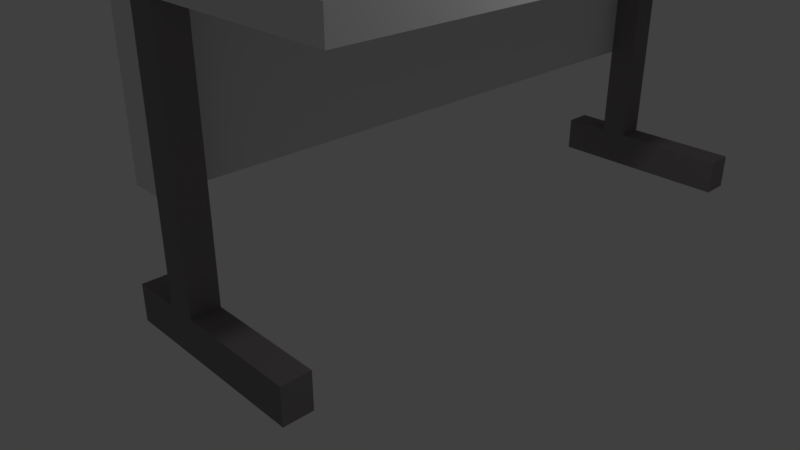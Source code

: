 # Source: DeskSide.blend  (saved by Blender 2.79.0; exported with 4.5.12 LTS)
import bpy
from mathutils import Matrix  # noqa: F401  (used for matrix-valued properties, if any)

bpy.ops.wm.read_factory_settings(use_empty=True)
scene = bpy.context.scene
scene.name = 'Scene'

# ---- collections
col_collection_1 = bpy.data.collections.new('Collection 1'); scene.collection.children.link(col_collection_1)

# ---- materials (node trees are filled in below, after node groups)
mat_material = bpy.data.materials.new('Material')
mat_material.alpha_threshold = 0.0
mat_material.use_transparent_shadow = False
mat_material.roughness = 0.5
mat_material.line_color = (0.0, 0.0, 0.0, 1.0)
mat_legs = bpy.data.materials.new('Legs')
mat_legs.alpha_threshold = 0.0
mat_legs.use_transparent_shadow = False
mat_legs.diffuse_color = (0.2462, 0.2253, 0.2253, 1.0)
mat_legs.roughness = 0.5

# ---- material node trees

# ---- world
world_world = bpy.data.worlds.new('World'); scene.world = world_world
world_world.color = (0.05088, 0.05088, 0.05088)
world_world.use_sun_shadow = False
world_world.sun_shadow_jitter_overblur = 0.0
world_world.cycles.sampling_method = 'MANUAL'

# ---- cameras
cam_camera = bpy.data.cameras.new('Camera')
cam_camera.clip_end = 100.0
cam_camera.lens = 35.0
cam_camera.sensor_width = 32.0
cam_camera.sensor_height = 18.0
cam_camera.ortho_scale = 7.314
cam_camera.dof.focus_distance = 0.0
cam_camera.dof.aperture_fstop = 128.0

# ---- lights
light_lamp = bpy.data.lights.new('Lamp', 'POINT')
light_lamp.transmission_factor = 0.0
light_lamp.cutoff_distance = 30.0
light_lamp.energy = 100.0
light_lamp.shadow_buffer_clip_start = 1.001
light_lamp.shadow_soft_size = 0.1
light_lamp.shadow_maximum_resolution = 0.006
light_lamp.use_absolute_resolution = True

# ---- meshes
me_cube = bpy.data.meshes.new('Cube')
me_cube.from_pydata([(2.835, 5.396, 0.9454), (2.835, -2.835, 0.9454), (-1.3, -2.835, 0.9454), (-1.3, 5.396, 0.9454), (2.835, 5.396, 1.284), (2.835, -2.835, 1.284), (-1.3, -2.835, 1.284), (-1.3, 5.396, 1.284), (0.06567, 5.356, 0.9261), (0.06567, 5.356, -1.074), (0.06567, -2.843, 0.9261), (0.06567, -2.843, -1.074), (-0.328, 5.356, 0.9261), (-0.328, 5.356, -1.074), (-0.328, -2.843, 0.9261), (-0.328, -2.843, -1.074), (0.06187, -2.838, -2.826), (0.06187, -2.838, 0.9661), (0.06187, -2.467, -2.826), (0.06187, -2.467, 0.9661), (0.4327, -2.838, -2.826), (0.4327, -2.838, 0.9661), (0.4327, -2.467, -2.826), (0.4327, -2.467, 0.9661), (0.06187, -2.838, -0.93), (0.06187, -2.467, -0.93), (0.4327, -2.467, -0.93), (0.4327, -2.838, -0.93), (0.06187, -2.467, -1.878), (0.4327, -2.467, -1.878), (0.4327, -2.838, -1.878), (0.06187, -2.838, -1.878), (0.06187, -2.467, -2.352), (0.4327, -2.467, -2.352), (0.4327, -2.838, -2.352), (0.06187, -2.838, -2.352), (-0.5765, -2.467, -2.826), (-0.5765, -2.838, -2.826), (-0.5765, -2.467, -2.352), (-0.5765, -2.838, -2.352), (1.984, -2.467, -2.352), (1.984, -2.467, -2.826), (1.984, -2.838, -2.826), (1.984, -2.838, -2.352), (0.06187, 4.982, -2.826), (0.06187, 4.982, 0.9661), (0.06187, 5.353, -2.826), (0.06187, 5.353, 0.9661), (0.4327, 4.982, -2.826), (0.4327, 4.982, 0.9661), (0.4327, 5.353, -2.826), (0.4327, 5.353, 0.9661), (0.06187, 4.982, -0.93), (0.06187, 5.353, -0.93), (0.4327, 5.353, -0.93), (0.4327, 4.982, -0.93), (0.06187, 5.353, -1.878), (0.4327, 5.353, -1.878), (0.4327, 4.982, -1.878), (0.06187, 4.982, -1.878), (0.06187, 5.353, -2.352), (0.4327, 5.353, -2.352), (0.4327, 4.982, -2.352), (0.06187, 4.982, -2.352), (-0.5765, 5.353, -2.826), (-0.5765, 4.982, -2.826), (-0.5765, 5.353, -2.352), (-0.5765, 4.982, -2.352), (1.984, 5.353, -2.352), (1.984, 5.353, -2.826), (1.984, 4.982, -2.826), (1.984, 4.982, -2.352)], [], [(0, 1, 2, 3), (4, 7, 6, 5), (0, 4, 5, 1), (1, 5, 6, 2), (2, 6, 7, 3), (4, 0, 3, 7), (13, 9, 11, 15), (13, 12, 8, 9), (15, 14, 12, 13), (11, 10, 14, 15), (8, 12, 14, 10), (9, 8, 10, 11), (24, 17, 19, 25), (25, 19, 23, 26), (26, 23, 21, 27), (27, 21, 17, 24), (18, 22, 20, 16), (23, 19, 17, 21), (30, 27, 24, 31), (29, 26, 27, 30), (28, 25, 26, 29), (31, 24, 25, 28), (35, 31, 28, 32), (32, 28, 29, 33), (33, 29, 30, 34), (34, 30, 31, 35), (20, 34, 35, 16), (34, 20, 42, 43), (18, 32, 33, 22), (16, 35, 39, 37), (37, 39, 38, 36), (32, 18, 36, 38), (35, 32, 38, 39), (18, 16, 37, 36), (41, 40, 43, 42), (20, 22, 41, 42), (22, 33, 40, 41), (33, 34, 43, 40), (52, 45, 47, 53), (53, 47, 51, 54), (54, 51, 49, 55), (55, 49, 45, 52), (46, 50, 48, 44), (51, 47, 45, 49), (58, 55, 52, 59), (57, 54, 55, 58), (56, 53, 54, 57), (59, 52, 53, 56), (63, 59, 56, 60), (60, 56, 57, 61), (61, 57, 58, 62), (62, 58, 59, 63), (48, 62, 63, 44), (62, 48, 70, 71), (46, 60, 61, 50), (44, 63, 67, 65), (65, 67, 66, 64), (60, 46, 64, 66), (63, 60, 66, 67), (46, 44, 65, 64), (69, 68, 71, 70), (48, 50, 69, 70), (50, 61, 68, 69), (61, 62, 71, 68)])
me_cube.polygons.foreach_set('material_index', [0, 0, 0, 0, 0, 0, 0, 0, 0, 0, 0, 0, 1, 1, 1, 1, 1, 0, 1, 1, 1, 1, 1, 1, 1, 1, 1, 1, 1, 1, 1, 1, 1, 1, 1, 1, 1, 1, 1, 1, 1, 1, 1, 1, 1, 1, 1, 1, 1, 1, 1, 1, 1, 1, 1, 1, 1, 1, 1, 1, 1, 1, 1, 1])
me_cube.materials.append(mat_material)
me_cube.materials.append(mat_legs)
me_cube.use_remesh_preserve_volume = False
me_cube.use_remesh_preserve_attributes = False
me_cube.use_mirror_vertex_groups = False
me_cube.update()

# ---- objects
ob_cube = bpy.data.objects.new('Cube', me_cube)
ob_lamp = bpy.data.objects.new('Lamp', light_lamp)
ob_camera = bpy.data.objects.new('Camera', cam_camera)

# ---- transforms, parenting, visibility, modifiers, constraints
ob_cube.location = (0.0, 0.0, 2.797)
ob_cube.lock_rotations_4d = False
ob_cube.empty_display_type = 'ARROWS'
ob_cube.lineart.crease_threshold = 0.0
ob_lamp.location = (4.076, 1.005, 5.904)
ob_lamp.rotation_euler = (0.6503, 0.05522, 1.866)
ob_lamp.lock_rotations_4d = False
ob_lamp.empty_display_type = 'ARROWS'
ob_lamp.color = (0.0, 0.0, 0.0, 0.0)
ob_lamp.lineart.crease_threshold = 0.0
ob_camera.location = (7.481, -6.508, 5.344)
ob_camera.rotation_euler = (1.109, 0.0, 0.8149)
ob_camera.lock_rotations_4d = False
ob_camera.empty_display_type = 'ARROWS'
ob_camera.color = (0.0, 0.0, 0.0, 0.0)
ob_camera.display_type = 'WIRE'
ob_camera.lineart.crease_threshold = 0.0

# ---- collection membership
col_collection_1.objects.link(ob_cube)
col_collection_1.objects.link(ob_lamp)
col_collection_1.objects.link(ob_camera)

# ---- scene / render settings (as saved in the file)
scene.camera = ob_camera
scene.frame_start = 1; scene.frame_end = 250; scene.frame_set(1)
scene.render.engine = 'BLENDER_EEVEE_NEXT'
scene.render.resolution_percentage = 50
scene.render.dither_intensity = 0.0
scene.cycles.use_denoising = False
scene.cycles.samples = 128
scene.cycles.sampling_pattern = 'TABULATED_SOBOL'
scene.cycles.use_adaptive_sampling = False
scene.cycles.use_light_tree = False
scene.cycles.blur_glossy = 0.0
scene.cycles.sample_clamp_indirect = 0.0
scene.view_settings.view_transform = 'Standard'
bpy.context.view_layer.update()
